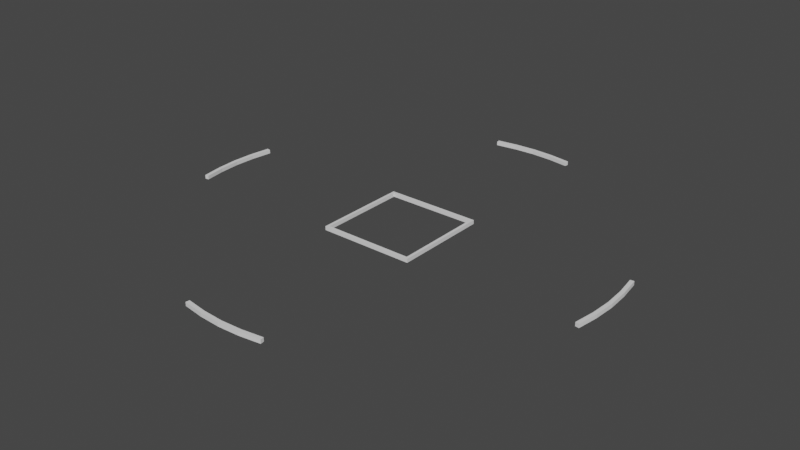 # Source: scale_fitment.blend  (saved by Blender 2.80.75; exported with 4.5.12 LTS)
import bpy
from mathutils import Matrix  # noqa: F401  (used for matrix-valued properties, if any)

bpy.ops.wm.read_factory_settings(use_empty=True)
scene = bpy.context.scene
scene.name = 'Scene'

# ---- collections
col_collection = bpy.data.collections.new('Collection'); scene.collection.children.link(col_collection)

# ---- world
world_world = bpy.data.worlds.new('World'); scene.world = world_world
world_world.use_nodes = True; world_world.node_tree.nodes.clear()
_N = world_world.node_tree.nodes; _L = world_world.node_tree.links
n0 = _N.new('ShaderNodeOutputWorld'); n0.name = 'World Output'; n0.location = (300, 300)
n1 = _N.new('ShaderNodeBackground'); n1.name = 'Background'; n1.location = (10, 300)
n1.inputs[0].default_value = (0.05088, 0.05088, 0.05088, 1.0)
_L.new(n1.outputs[0], n0.inputs[0])
n0.is_active_output = True
world_world.color = (0.05088, 0.05088, 0.05088)
world_world.use_sun_shadow = False
world_world.sun_shadow_jitter_overblur = 0.0

# ---- meshes
me_cylinder_002 = bpy.data.meshes.new('Cylinder.002')
me_cylinder_002.from_pydata([(0.0, 0.115, 0.0), (0.0, 0.115, 0.002), (0.01127, 0.1144, 0.0), (0.01127, 0.1144, 0.002), (0.02244, 0.1128, 0.0), (0.02244, 0.1128, 0.002), (0.1128, 0.02244, 0.0), (0.1128, 0.02244, 0.002), (0.1144, 0.01127, 0.0), (0.1144, 0.01127, 0.002), (0.115, -1.874e-08, 0.0), (0.115, -1.874e-08, 0.002), (0.1144, -0.01127, 0.0), (0.1144, -0.01127, 0.002), (0.1128, -0.02244, 0.0), (0.1128, -0.02244, 0.002), (0.02244, -0.1128, 0.0), (0.02244, -0.1128, 0.002), (0.01127, -0.1144, 0.0), (0.01127, -0.1144, 0.002), (-9.231e-08, -0.115, 0.0), (-9.231e-08, -0.115, 0.002), (-0.01127, -0.1144, 0.0), (-0.01127, -0.1144, 0.002), (-0.02244, -0.1128, 0.0), (-0.02244, -0.1128, 0.002), (-0.1128, -0.02244, 0.0), (-0.1128, -0.02244, 0.002), (-0.1144, -0.01127, 0.0), (-0.1144, -0.01127, 0.002), (-0.115, -5.346e-08, 0.0), (-0.115, -5.346e-08, 0.002), (-0.1144, 0.01127, 0.0), (-0.1144, 0.01127, 0.002), (-0.1128, 0.02244, 0.0), (-0.1128, 0.02244, 0.002), (-0.02244, 0.1128, 0.0), (-0.02244, 0.1128, 0.002), (-0.01127, 0.1144, 0.0), (-0.01127, 0.1144, 0.002)], [], [(0, 1, 3, 2), (2, 3, 5, 4), (6, 7, 9, 8), (8, 9, 11, 10), (10, 11, 13, 12), (12, 13, 15, 14), (16, 17, 19, 18), (18, 19, 21, 20), (20, 21, 23, 22), (22, 23, 25, 24), (26, 27, 29, 28), (28, 29, 31, 30), (30, 31, 33, 32), (32, 33, 35, 34), (36, 37, 39, 38), (38, 39, 1, 0)])
_uv = me_cylinder_002.uv_layers.new(name='UVMap')
_uv.uv.foreach_set('vector', [1.0, 0.5, 1.0, 1.0, 0.9844, 1.0, 0.9844, 0.5, 0.9844, 0.5, 0.9844, 1.0, 0.9688, 1.0, 0.9688, 0.5, 0.7812, 0.5, 0.7812, 1.0, 0.7656, 1.0, 0.7656, 0.5, 0.7656, 0.5, 0.7656, 1.0, 0.75, 1.0, 0.75, 0.5, 0.75, 0.5, 0.75, 1.0, 0.7344, 1.0, 0.7344, 0.5, 0.7344, 0.5, 0.7344, 1.0, 0.7188, 1.0, 0.7188, 0.5, 0.5312, 0.5, 0.5312, 1.0, 0.5156, 1.0, 0.5156, 0.5, 0.5156, 0.5, 0.5156, 1.0, 0.5, 1.0, 0.5, 0.5, 0.5, 0.5, 0.5, 1.0, 0.4844, 1.0, 0.4844, 0.5, 0.4844, 0.5, 0.4844, 1.0, 0.4688, 1.0, 0.4688, 0.5, 0.2812, 0.5, 0.2812, 1.0, 0.2656, 1.0, 0.2656, 0.5, 0.2656, 0.5, 0.2656, 1.0, 0.25, 1.0, 0.25, 0.5, 0.25, 0.5, 0.25, 1.0, 0.2344, 1.0, 0.2344, 0.5, 0.2344, 0.5, 0.2344, 1.0, 0.2188, 1.0, 0.2188, 0.5, 0.03125, 0.5, 0.03125, 1.0, 0.01562, 1.0, 0.01562, 0.5, 0.01562, 0.5, 0.01562, 1.0, 0.0, 1.0, 0.0, 0.5])
me_cylinder_002.use_remesh_preserve_volume = False
me_cylinder_002.use_remesh_preserve_attributes = False
me_cylinder_002.use_mirror_vertex_groups = False
me_cylinder_002.update()
me_cube_001 = bpy.data.meshes.new('Cube.001')
me_cube_001.from_pydata([(-0.025, -0.025, 0.0), (-0.025, -0.025, 0.002), (-0.025, 0.025, 0.0), (-0.025, 0.025, 0.002), (0.025, -0.025, 0.0), (0.025, -0.025, 0.002), (0.025, 0.025, 0.0), (0.025, 0.025, 0.002)], [], [(0, 1, 3, 2), (2, 3, 7, 6), (6, 7, 5, 4), (4, 5, 1, 0)])
_uv = me_cube_001.uv_layers.new(name='UVMap')
_uv.uv.foreach_set('vector', [0.375, 0.0, 0.625, 0.0, 0.625, 0.25, 0.375, 0.25, 0.375, 0.25, 0.625, 0.25, 0.625, 0.5, 0.375, 0.5, 0.375, 0.5, 0.625, 0.5, 0.625, 0.75, 0.375, 0.75, 0.375, 0.75, 0.625, 0.75, 0.625, 1.0, 0.375, 1.0])
me_cube_001.use_remesh_preserve_volume = False
me_cube_001.use_remesh_preserve_attributes = False
me_cube_001.use_mirror_vertex_groups = False
me_cube_001.update()

# ---- objects
ob_cylinder = bpy.data.objects.new('Cylinder', me_cylinder_002)
ob_cube = bpy.data.objects.new('Cube', me_cube_001)

# ---- transforms, parenting, visibility, modifiers, constraints
ob_cylinder.location = (0.0, 0.0, 0.0)
ob_cylinder.lineart.crease_threshold = 0.0
_m = ob_cylinder.modifiers.new('Solidify', 'SOLIDIFY')
_m.thickness = 0.002
_m.nonmanifold_thickness_mode = 'FIXED'
_m.nonmanifold_merge_threshold = 0.0003
ob_cube.location = (0.0, 0.0, 0.0)
ob_cube.lineart.crease_threshold = 0.0
_m = ob_cube.modifiers.new('Solidify', 'SOLIDIFY')
_m.thickness = 0.002
_m.nonmanifold_thickness_mode = 'FIXED'
_m.nonmanifold_merge_threshold = 0.0003

# ---- collection membership
col_collection.objects.link(ob_cylinder)
col_collection.objects.link(ob_cube)

# ---- scene / render settings (as saved in the file)
scene.frame_start = 1; scene.frame_end = 250; scene.frame_set(1)
scene.render.engine = 'BLENDER_EEVEE_NEXT'
scene.cycles.use_denoising = False
scene.cycles.samples = 128
scene.cycles.sampling_pattern = 'TABULATED_SOBOL'
scene.cycles.use_adaptive_sampling = False
scene.cycles.use_light_tree = False
scene.view_settings.view_transform = 'Filmic'
bpy.context.view_layer.update()

# ---- added for rendering (the .blend has no active camera and no usable light): camera, sun
cam_auto = bpy.data.cameras.new('AutoCamera')
cam_auto.lens = 50.0
cam_auto.sensor_width = 36.0
cam_auto.clip_end = 1000.0
ob_auto_camera = bpy.data.objects.new('AutoCamera', cam_auto)
scene.collection.objects.link(ob_auto_camera)
ob_auto_camera.location = (0.300953, -0.361143, 0.241762)
ob_auto_camera.rotation_euler = (1.09748, -7.21219e-08, 0.694738)
scene.camera = ob_auto_camera
light_auto_sun = bpy.data.lights.new('AutoSun', 'SUN')
light_auto_sun.energy = 3.0
light_auto_sun.angle = 0.0523599
ob_auto_sun = bpy.data.objects.new('AutoSun', light_auto_sun)
scene.collection.objects.link(ob_auto_sun)
ob_auto_sun.rotation_euler = (0.872665, 0.174533, 0.523599)
bpy.context.view_layer.update()
